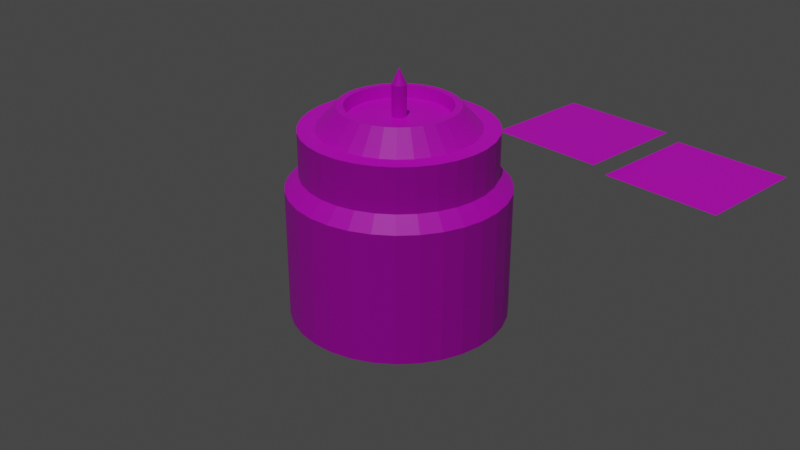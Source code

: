 # Source: blue_tile_test_00.blend  (saved by Blender 2.80.75; exported with 4.5.12 LTS)
import bpy
from mathutils import Matrix  # noqa: F401  (used for matrix-valued properties, if any)

bpy.ops.wm.read_factory_settings(use_empty=True)
scene = bpy.context.scene
scene.name = 'Scene'

# ---- collections
col_collection = bpy.data.collections.new('Collection'); scene.collection.children.link(col_collection)

# ---- images (referenced by path relative to the original .blend; pixels are not part of the script)
import os
ASSET_DIR = os.environ.get("B2B_ASSET_DIR", "")  # directory of the original .blend (textures are referenced by path, not embedded)
HERE = os.path.dirname(os.path.abspath(__file__))  # packed textures are extracted next to this script under _unpacked/

def load_image(name, relpath, width, height, colorspace="sRGB"):
    """Load a texture the original file referenced (path relative to the .blend, or extracted next to this script)."""
    p = next((c for c in (os.path.join(HERE, relpath), os.path.join(ASSET_DIR, relpath)) if relpath and os.path.exists(c)), "")
    if p:
        img = bpy.data.images.load(p, check_existing=True)
        img.name = name
    else:  # same state as the original file: an image datablock whose file is absent (Cycles renders it pink)
        img = bpy.data.images.new(name, width, height)
        img.source = "FILE"
        img.filepath = "//" + (relpath or name)
    img.colorspace_settings.name = colorspace
    return img
img_blue_tiles_00_png = load_image('blue_tiles_00.png', 'blue_tiles_00.png', 1024, 1024, 'sRGB')
img_example_atlas_png = load_image('example_atlas.png', 'example_atlas.png', 1024, 1024, 'sRGB')

# ---- materials (node trees are filled in below, after node groups)
mat_material = bpy.data.materials.new('Material')
mat_material.alpha_threshold = 0.0
mat_material.use_transparent_shadow = False
mat_material.line_color = (0.0, 0.0, 0.0, 1.0)
mat_material_002 = bpy.data.materials.new('Material.002')
mat_material_002.use_transparent_shadow = False

# ---- material node trees
mat_material.use_nodes = True; mat_material.node_tree.nodes.clear()
_N = mat_material.node_tree.nodes; _L = mat_material.node_tree.links
n0 = _N.new('ShaderNodeOutputMaterial'); n0.name = 'Material Output'; n0.location = (300, 300)
n1 = _N.new('ShaderNodeBsdfPrincipled'); n1.name = 'Principled BSDF'; n1.location = (10, 300)
n1.distribution = 'GGX'
n1.subsurface_method = 'BURLEY'
n1.inputs[2].default_value = 0.4
n1.inputs[3].default_value = 1.45
n1.inputs[27].default_value = (0.0, 0.0, 0.0, 1.0)
n1.inputs[28].default_value = 1.0
n2 = _N.new('ShaderNodeTexImage'); n2.name = 'Image Texture'; n2.location = (-300, 290)
n2.image = img_blue_tiles_00_png
_L.new(n1.outputs[0], n0.inputs[0])
_L.new(n2.outputs[0], n1.inputs[0])
n0.is_active_output = True
mat_material_002.use_nodes = True; mat_material_002.node_tree.nodes.clear()
_N = mat_material_002.node_tree.nodes; _L = mat_material_002.node_tree.links
n0 = _N.new('ShaderNodeOutputMaterial'); n0.name = 'Material Output'; n0.location = (300, 300)
n1 = _N.new('ShaderNodeBsdfPrincipled'); n1.name = 'Principled BSDF'; n1.location = (10, 300)
n1.distribution = 'GGX'
n1.subsurface_method = 'BURLEY'
n1.inputs[3].default_value = 1.45
n1.inputs[27].default_value = (0.0, 0.0, 0.0, 1.0)
n1.inputs[28].default_value = 1.0
n2 = _N.new('ShaderNodeTexImage'); n2.name = 'Image Texture'; n2.location = (-268, 255)
n2.image = img_example_atlas_png
_L.new(n1.outputs[0], n0.inputs[0])
_L.new(n2.outputs[0], n1.inputs[0])
n0.is_active_output = True

# ---- world
world_world = bpy.data.worlds.new('World'); scene.world = world_world
world_world.use_nodes = True; world_world.node_tree.nodes.clear()
_N = world_world.node_tree.nodes; _L = world_world.node_tree.links
n0 = _N.new('ShaderNodeOutputWorld'); n0.name = 'World Output'; n0.location = (300, 300)
n1 = _N.new('ShaderNodeBackground'); n1.name = 'Background'; n1.location = (10, 300)
n1.inputs[0].default_value = (0.05088, 0.05088, 0.05088, 1.0)
_L.new(n1.outputs[0], n0.inputs[0])
n0.is_active_output = True
world_world.color = (0.05088, 0.05088, 0.05088)
world_world.use_sun_shadow = False
world_world.sun_shadow_jitter_overblur = 0.0

# ---- cameras
cam_camera = bpy.data.cameras.new('Camera')
cam_camera.clip_end = 100.0
cam_camera.ortho_scale = 7.314
cam_camera.show_background_images = True

# ---- lights
light_sun = bpy.data.lights.new('Sun', 'SUN')
light_sun.transmission_factor = 0.0
light_sun.energy = 1.0
light_sun.shadow_soft_size = 0.125

# ---- meshes
me_plane = bpy.data.meshes.new('Plane')
me_plane.from_pydata([(-0.5, -0.5, 1.283), (0.5, -0.5, 1.283), (-0.5, 0.5, 1.283), (0.5, 0.5, 1.283), (-0.04115, -0.5, 1.283), (-0.04115, 0.5, 1.283), (-0.3338, 0.5, 1.283), (-0.3338, -0.5, 1.283), (-0.2229, -0.5, 1.283), (-0.2229, 0.5, 1.283), (-0.4359, 0.5, 1.283), (-0.4359, -0.5, 1.283), (-0.4675, 0.5, 1.283), (-0.4675, -0.5, 1.283), (-0.4853, 0.5, 1.283), (-0.4853, -0.5, 1.283), (-0.5, 0.06099, 1.283), (0.5, 0.06099, 1.283), (-0.04115, 0.06099, 1.283), (-0.3338, 0.06099, 1.283), (-0.2229, 0.06099, 1.283), (-0.4359, 0.06099, 1.283), (-0.4675, 0.06099, 1.283), (-0.4853, 0.06099, 1.283), (0.5, 0.2362, 1.283), (-0.04115, 0.2362, 1.283), (-0.3338, 0.2362, 1.283), (-0.2229, 0.2362, 1.283), (-0.4359, 0.2362, 1.283), (-0.4675, 0.2362, 1.283), (-0.4853, 0.2362, 1.283), (-0.5, 0.2362, 1.283), (0.5, 0.3347, 1.283), (-0.04115, 0.3347, 1.283), (-0.3338, 0.3347, 1.283), (-0.2229, 0.3347, 1.283), (-0.4359, 0.3347, 1.283), (-0.4675, 0.3347, 1.283), (-0.4853, 0.3347, 1.283), (-0.5, 0.3347, 1.283), (0.5, 0.3966, 1.283), (-0.04115, 0.3966, 1.283), (-0.3338, 0.3966, 1.283), (-0.2229, 0.3966, 1.283), (-0.4359, 0.3966, 1.283), (-0.4675, 0.3966, 1.283), (-0.4853, 0.3966, 1.283), (-0.5, 0.3966, 1.283), (0.5, 0.4359, 1.283), (-0.04115, 0.4359, 1.283), (-0.3338, 0.4359, 1.283), (-0.2229, 0.4359, 1.283), (-0.4359, 0.4359, 1.283), (-0.4675, 0.4359, 1.283), (-0.4853, 0.4359, 1.283), (-0.5, 0.4359, 1.283), (0.5, 0.468, 1.283), (-0.04115, 0.468, 1.283), (-0.3338, 0.468, 1.283), (-0.2229, 0.468, 1.283), (-0.4359, 0.468, 1.283), (-0.4675, 0.468, 1.283), (-0.4853, 0.468, 1.283), (-0.5, 0.468, 1.283), (0.5, 0.4862, 1.283), (-0.04115, 0.4862, 1.283), (-0.3338, 0.4862, 1.283), (-0.2229, 0.4862, 1.283), (-0.4359, 0.4862, 1.283), (-0.4675, 0.4862, 1.283), (-0.4853, 0.4862, 1.283), (-0.5, 0.4862, 1.283)], [], [(65, 64, 3, 5), (67, 65, 5, 9), (68, 66, 6, 10), (66, 67, 9, 6), (69, 68, 10, 12), (70, 69, 12, 14), (71, 70, 14, 2), (0, 15, 23, 16), (15, 13, 22, 23), (13, 11, 21, 22), (7, 8, 20, 19), (11, 7, 19, 21), (8, 4, 18, 20), (4, 1, 17, 18), (16, 23, 30, 31), (23, 22, 29, 30), (22, 21, 28, 29), (19, 20, 27, 26), (21, 19, 26, 28), (20, 18, 25, 27), (18, 17, 24, 25), (31, 30, 38, 39), (30, 29, 37, 38), (29, 28, 36, 37), (26, 27, 35, 34), (28, 26, 34, 36), (27, 25, 33, 35), (25, 24, 32, 33), (39, 38, 46, 47), (38, 37, 45, 46), (37, 36, 44, 45), (34, 35, 43, 42), (36, 34, 42, 44), (35, 33, 41, 43), (33, 32, 40, 41), (47, 46, 54, 55), (46, 45, 53, 54), (45, 44, 52, 53), (42, 43, 51, 50), (44, 42, 50, 52), (43, 41, 49, 51), (41, 40, 48, 49), (55, 54, 62, 63), (54, 53, 61, 62), (53, 52, 60, 61), (50, 51, 59, 58), (52, 50, 58, 60), (51, 49, 57, 59), (49, 48, 56, 57), (63, 62, 70, 71), (62, 61, 69, 70), (61, 60, 68, 69), (58, 59, 67, 66), (60, 58, 66, 68), (59, 57, 65, 67), (57, 56, 64, 65)])
_uv = me_plane.uv_layers.new(name='UVMap')
_uv.uv.foreach_set('vector', [0.4589, 0.9861, 0.9999, 0.9861, 0.9999, 0.9999, 0.4589, 0.9999, 0.2772, 0.9861, 0.4589, 0.9861, 0.4589, 0.9999, 0.2772, 0.9999, 0.06416, 0.9861, 0.1663, 0.9861, 0.1663, 0.9999, 0.06416, 0.9999, 0.1663, 0.9861, 0.2772, 0.9861, 0.2772, 0.9999, 0.1663, 0.9999, 0.03255, 0.9861, 0.06416, 0.9861, 0.06416, 0.9999, 0.03255, 0.9999, 0.01478, 0.9861, 0.03255, 0.9861, 0.03255, 0.9999, 0.01478, 0.9999, 0.0001015, 0.9861, 0.01478, 0.9861, 0.01478, 0.9999, 0.0001015, 0.9999, 0.0001017, 9.998e-05, 0.01478, 0.0001, 0.01478, 0.561, 9.998e-05, 0.561, 0.01478, 0.0001, 0.03255, 0.0001001, 0.03255, 0.561, 0.01478, 0.561, 0.03255, 0.0001001, 0.06416, 0.0001001, 0.06416, 0.561, 0.03255, 0.561, 0.1663, 0.0001001, 0.2772, 0.0001, 0.2772, 0.561, 0.1663, 0.561, 0.06416, 0.0001001, 0.1663, 0.0001001, 0.1663, 0.561, 0.06416, 0.561, 0.2772, 0.0001, 0.4589, 0.0001001, 0.4589, 0.561, 0.2772, 0.561, 0.4589, 0.0001001, 0.9999, 0.0001001, 0.9999, 0.561, 0.4589, 0.561, 9.998e-05, 0.561, 0.01478, 0.561, 0.01478, 0.7362, 0.0001012, 0.7362, 0.01478, 0.561, 0.03255, 0.561, 0.03255, 0.7362, 0.01478, 0.7362, 0.03255, 0.561, 0.06416, 0.561, 0.06416, 0.7362, 0.03255, 0.7362, 0.1663, 0.561, 0.2772, 0.561, 0.2772, 0.7362, 0.1663, 0.7362, 0.06416, 0.561, 0.1663, 0.561, 0.1663, 0.7362, 0.06416, 0.7362, 0.2772, 0.561, 0.4589, 0.561, 0.4589, 0.7362, 0.2772, 0.7362, 0.4589, 0.561, 0.9999, 0.561, 0.9999, 0.7362, 0.4589, 0.7362, 0.0001012, 0.7362, 0.01478, 0.7362, 0.01478, 0.8346, 0.0001015, 0.8346, 0.01478, 0.7362, 0.03255, 0.7362, 0.03255, 0.8346, 0.01478, 0.8346, 0.03255, 0.7362, 0.06416, 0.7362, 0.06416, 0.8346, 0.03255, 0.8346, 0.1663, 0.7362, 0.2772, 0.7362, 0.2772, 0.8346, 0.1663, 0.8346, 0.06416, 0.7362, 0.1663, 0.7362, 0.1663, 0.8346, 0.06416, 0.8346, 0.2772, 0.7362, 0.4589, 0.7362, 0.4589, 0.8346, 0.2772, 0.8346, 0.4589, 0.7362, 0.9999, 0.7362, 0.9999, 0.8346, 0.4589, 0.8346, 0.0001015, 0.8346, 0.01478, 0.8346, 0.01478, 0.8965, 0.0001015, 0.8965, 0.01478, 0.8346, 0.03255, 0.8346, 0.03255, 0.8965, 0.01478, 0.8965, 0.03255, 0.8346, 0.06416, 0.8346, 0.06416, 0.8965, 0.03255, 0.8965, 0.1663, 0.8346, 0.2772, 0.8346, 0.2772, 0.8965, 0.1663, 0.8965, 0.06416, 0.8346, 0.1663, 0.8346, 0.1663, 0.8965, 0.06416, 0.8965, 0.2772, 0.8346, 0.4589, 0.8346, 0.4589, 0.8965, 0.2772, 0.8965, 0.4589, 0.8346, 0.9999, 0.8346, 0.9999, 0.8965, 0.4589, 0.8965, 0.0001015, 0.8965, 0.01478, 0.8965, 0.01478, 0.9358, 0.0001015, 0.9358, 0.01478, 0.8965, 0.03255, 0.8965, 0.03255, 0.9358, 0.01478, 0.9358, 0.03255, 0.8965, 0.06416, 0.8965, 0.06416, 0.9358, 0.03255, 0.9358, 0.1663, 0.8965, 0.2772, 0.8965, 0.2772, 0.9358, 0.1663, 0.9358, 0.06416, 0.8965, 0.1663, 0.8965, 0.1663, 0.9358, 0.06416, 0.9358, 0.2772, 0.8965, 0.4589, 0.8965, 0.4589, 0.9358, 0.2772, 0.9358, 0.4589, 0.8965, 0.9999, 0.8965, 0.9999, 0.9358, 0.4589, 0.9358, 0.0001015, 0.9358, 0.01478, 0.9358, 0.01478, 0.9679, 0.0001015, 0.9679, 0.01478, 0.9358, 0.03255, 0.9358, 0.03255, 0.9679, 0.01478, 0.9679, 0.03255, 0.9358, 0.06416, 0.9358, 0.06416, 0.9679, 0.03255, 0.9679, 0.1663, 0.9358, 0.2772, 0.9358, 0.2772, 0.9679, 0.1663, 0.9679, 0.06416, 0.9358, 0.1663, 0.9358, 0.1663, 0.9679, 0.06416, 0.9679, 0.2772, 0.9358, 0.4589, 0.9358, 0.4589, 0.9679, 0.2772, 0.9679, 0.4589, 0.9358, 0.9999, 0.9358, 0.9999, 0.9679, 0.4589, 0.9679, 0.0001015, 0.9679, 0.01478, 0.9679, 0.01478, 0.9861, 0.0001015, 0.9861, 0.01478, 0.9679, 0.03255, 0.9679, 0.03255, 0.9861, 0.01478, 0.9861, 0.03255, 0.9679, 0.06416, 0.9679, 0.06416, 0.9861, 0.03255, 0.9861, 0.1663, 0.9679, 0.2772, 0.9679, 0.2772, 0.9861, 0.1663, 0.9861, 0.06416, 0.9679, 0.1663, 0.9679, 0.1663, 0.9861, 0.06416, 0.9861, 0.2772, 0.9679, 0.4589, 0.9679, 0.4589, 0.9861, 0.2772, 0.9861, 0.4589, 0.9679, 0.9999, 0.9679, 0.9999, 0.9861, 0.4589, 0.9861])
me_plane.materials.append(mat_material)
me_plane.use_remesh_preserve_volume = False
me_plane.use_remesh_preserve_attributes = False
me_plane.use_mirror_vertex_groups = False
me_plane.update()
me_cylinder = bpy.data.meshes.new('Cylinder')
me_cylinder.from_pydata([(-1.704e-08, 1.143, -1.0), (-2.774e-07, 0.07532, 1.11), (0.223, 1.121, -1.0), (0.01469, 0.07388, 1.11), (0.4375, 1.056, -1.0), (0.02883, 0.06959, 1.11), (0.6351, 0.9505, -1.0), (0.04185, 0.06263, 1.11), (0.8084, 0.8084, -1.0), (0.05326, 0.05326, 1.11), (0.9505, 0.6351, -1.0), (0.06263, 0.04185, 1.11), (1.056, 0.4375, -1.0), (0.06959, 0.02883, 1.11), (1.121, 0.223, -1.0), (0.07388, 0.01469, 1.11), (1.143, 4.537e-08, -1.0), (0.07532, -1.173e-07, 1.11), (1.121, -0.223, -1.0), (0.07388, -0.01469, 1.11), (1.056, -0.4375, -1.0), (0.06959, -0.02883, 1.11), (0.9505, -0.6351, -1.0), (0.06263, -0.04185, 1.11), (0.8084, -0.8084, -1.0), (0.05326, -0.05326, 1.11), (0.6351, -0.9505, -1.0), (0.04185, -0.06263, 1.11), (0.4375, -1.056, -1.0), (0.02883, -0.06959, 1.11), (0.223, -1.121, -1.0), (0.01469, -0.07388, 1.11), (-3.895e-07, -1.143, -1.0), (-4.001e-08, -0.07532, 1.11), (-0.223, -1.121, -1.0), (-0.01469, -0.07388, 1.11), (-0.4375, -1.056, -1.0), (-0.02883, -0.06959, 1.11), (-0.6351, -0.9505, -1.0), (-0.04185, -0.06263, 1.11), (-0.8084, -0.8084, -1.0), (-0.05326, -0.05326, 1.11), (-0.9505, -0.6351, -1.0), (-0.06263, -0.04185, 1.11), (-1.056, -0.4375, -1.0), (-0.06959, -0.02883, 1.11), (-1.121, -0.223, -1.0), (-0.07388, -0.0147, 1.11), (-1.143, 1.063e-06, -1.0), (-0.07532, -4.421e-08, 1.11), (-1.121, 0.223, -1.0), (-0.07388, 0.0147, 1.11), (-1.056, 0.4375, -1.0), (-0.06959, 0.02883, 1.11), (-0.9505, 0.6351, -1.0), (-0.06263, 0.04185, 1.11), (-0.8084, 0.8084, -1.0), (-0.05326, 0.05326, 1.11), (-0.6351, 0.9505, -1.0), (-0.04185, 0.06263, 1.11), (-0.4375, 1.056, -1.0), (-0.02883, 0.06959, 1.11), (-0.223, 1.121, -1.0), (-0.01469, 0.07388, 1.11), (0.1951, 0.9808, 1.0), (0.0, 1.0, 1.0), (0.3827, 0.9239, 1.0), (0.5556, 0.8315, 1.0), (0.7071, 0.7071, 1.0), (0.8315, 0.5556, 1.0), (0.9239, 0.3827, 1.0), (0.9808, 0.1951, 1.0), (1.0, 7.55e-08, 1.0), (0.9808, -0.1951, 1.0), (0.9239, -0.3827, 1.0), (0.8315, -0.5556, 1.0), (0.7071, -0.7071, 1.0), (0.5556, -0.8315, 1.0), (0.3827, -0.9239, 1.0), (0.1951, -0.9808, 1.0), (-3.258e-07, -1.0, 1.0), (-0.1951, -0.9808, 1.0), (-0.3827, -0.9239, 1.0), (-0.5556, -0.8315, 1.0), (-0.7071, -0.7071, 1.0), (-0.8315, -0.5556, 1.0), (-0.9239, -0.3827, 1.0), (-0.9808, -0.1951, 1.0), (-1.0, 9.656e-07, 1.0), (-0.9808, 0.1951, 1.0), (-0.9239, 0.3827, 1.0), (-0.8315, 0.5556, 1.0), (-0.7071, 0.7071, 1.0), (-0.5556, 0.8315, 1.0), (-0.3827, 0.9239, 1.0), (-0.1951, 0.9808, 1.0), (0.161, 0.8096, 1.0), (-6.663e-08, 0.8255, 1.0), (0.3159, 0.7627, 1.0), (0.4586, 0.6864, 1.0), (0.5837, 0.5837, 1.0), (0.6864, 0.4586, 1.0), (0.7627, 0.3159, 1.0), (0.8096, 0.161, 1.0), (0.8255, 4.872e-08, 1.0), (0.8096, -0.161, 1.0), (0.7627, -0.3159, 1.0), (0.6864, -0.4586, 1.0), (0.5837, -0.5837, 1.0), (0.4586, -0.6864, 1.0), (0.3159, -0.7627, 1.0), (0.161, -0.8096, 1.0), (-2.723e-07, -0.8255, 1.0), (-0.161, -0.8096, 1.0), (-0.3159, -0.7627, 1.0), (-0.4586, -0.6864, 1.0), (-0.5837, -0.5837, 1.0), (-0.6864, -0.4586, 1.0), (-0.7627, -0.3159, 1.0), (-0.8096, -0.161, 1.0), (-0.8255, 8.062e-07, 1.0), (-0.8096, 0.161, 1.0), (-0.7627, 0.3159, 1.0), (-0.6864, 0.4586, 1.0), (-0.5837, 0.5837, 1.0), (-0.4586, 0.6864, 1.0), (-0.3159, 0.7627, 1.0), (-0.161, 0.8096, 1.0), (0.1201, 0.6039, 1.23), (-1.318e-07, 0.6157, 1.23), (0.2356, 0.5688, 1.23), (0.3421, 0.5119, 1.23), (0.4354, 0.4354, 1.23), (0.5119, 0.3421, 1.23), (0.5688, 0.2356, 1.23), (0.6039, 0.1201, 1.23), (0.6157, 1.259e-08, 1.23), (0.6039, -0.1201, 1.23), (0.5688, -0.2356, 1.23), (0.5119, -0.3421, 1.23), (0.4354, -0.4354, 1.23), (0.3421, -0.5119, 1.23), (0.2356, -0.5688, 1.23), (0.1201, -0.6039, 1.23), (-2.314e-07, -0.6157, 1.23), (-0.1201, -0.6039, 1.23), (-0.2356, -0.5688, 1.23), (-0.3421, -0.5119, 1.23), (-0.4354, -0.4354, 1.23), (-0.5119, -0.3421, 1.23), (-0.5688, -0.2356, 1.23), (-0.6039, -0.1201, 1.23), (-0.6157, 6.083e-07, 1.23), (-0.6039, 0.1201, 1.23), (-0.5688, 0.2356, 1.23), (-0.5119, 0.3421, 1.23), (-0.4354, 0.4354, 1.23), (-0.3421, 0.5119, 1.23), (-0.2356, 0.5688, 1.23), (-0.1201, 0.6039, 1.23), (0.1063, 0.5343, 1.23), (-1.464e-07, 0.5448, 1.23), (0.2085, 0.5033, 1.23), (0.3027, 0.453, 1.23), (0.3852, 0.3852, 1.23), (0.453, 0.3027, 1.23), (0.5033, 0.2085, 1.23), (0.5343, 0.1063, 1.23), (0.5448, -3.334e-09, 1.23), (0.5343, -0.1063, 1.23), (0.5033, -0.2085, 1.23), (0.453, -0.3027, 1.23), (0.3852, -0.3852, 1.23), (0.3027, -0.453, 1.23), (0.2085, -0.5033, 1.23), (0.1063, -0.5343, 1.23), (-2.113e-07, -0.5448, 1.23), (-0.1063, -0.5343, 1.23), (-0.2085, -0.5033, 1.23), (-0.3027, -0.453, 1.23), (-0.3852, -0.3852, 1.23), (-0.453, -0.3027, 1.23), (-0.5033, -0.2085, 1.23), (-0.5343, -0.1063, 1.23), (-0.5448, 5.353e-07, 1.23), (-0.5343, 0.1063, 1.23), (-0.5033, 0.2085, 1.23), (-0.453, 0.3027, 1.23), (-0.3852, 0.3852, 1.23), (-0.3027, 0.453, 1.23), (-0.2085, 0.5033, 1.23), (-0.1063, 0.5343, 1.23), (0.1, 0.5028, 1.11), (-1.546e-07, 0.5127, 1.11), (0.1962, 0.4737, 1.11), (0.2848, 0.4263, 1.11), (0.3625, 0.3625, 1.11), (0.4263, 0.2848, 1.11), (0.4737, 0.1962, 1.11), (0.5028, 0.1, 1.11), (0.5127, -1.091e-08, 1.11), (0.5028, -0.1, 1.11), (0.4737, -0.1962, 1.11), (0.4263, -0.2848, 1.11), (0.3625, -0.3625, 1.11), (0.2848, -0.4263, 1.11), (0.1962, -0.4737, 1.11), (0.1, -0.5028, 1.11), (-2.004e-07, -0.5127, 1.11), (-0.1, -0.5028, 1.11), (-0.1962, -0.4737, 1.11), (-0.2848, -0.4263, 1.11), (-0.3625, -0.3625, 1.11), (-0.4263, -0.2848, 1.11), (-0.4737, -0.1962, 1.11), (-0.5028, -0.1, 1.11), (-0.5127, 4.977e-07, 1.11), (-0.5028, 0.1, 1.11), (-0.4737, 0.1962, 1.11), (-0.4263, 0.2848, 1.11), (-0.3625, 0.3625, 1.11), (-0.2848, 0.4263, 1.11), (-0.1962, 0.4737, 1.11), (-0.1, 0.5028, 1.11), (0.0147, 0.07388, 1.433), (8.765e-08, 0.07532, 1.433), (0.02883, 0.06959, 1.433), (0.04185, 0.06263, 1.433), (0.05326, 0.05326, 1.433), (0.06263, 0.04185, 1.433), (0.06959, 0.02883, 1.433), (0.07388, 0.01469, 1.433), (0.07532, -1.173e-07, 1.433), (0.07388, -0.01469, 1.433), (0.06959, -0.02883, 1.433), (0.06263, -0.04185, 1.433), (0.05326, -0.05326, 1.433), (0.04185, -0.06263, 1.433), (0.02883, -0.06959, 1.433), (0.0147, -0.07388, 1.433), (3.25e-07, -0.07532, 1.433), (-0.01469, -0.07388, 1.433), (-0.02883, -0.06959, 1.433), (-0.04185, -0.06263, 1.433), (-0.05326, -0.05326, 1.433), (-0.06263, -0.04185, 1.433), (-0.06959, -0.02883, 1.433), (-0.07388, -0.0147, 1.433), (-0.07532, -4.421e-08, 1.433), (-0.07388, 0.0147, 1.433), (-0.06959, 0.02883, 1.433), (-0.06263, 0.04185, 1.433), (-0.05326, 0.05326, 1.433), (-0.04185, 0.06263, 1.433), (-0.02882, 0.06959, 1.433), (-0.01469, 0.07388, 1.433), (8.356e-07, 1.676e-08, 1.601), (0.0, 1.0, 0.5315), (0.1951, 0.9808, 0.5315), (0.3827, 0.9239, 0.5315), (0.5556, 0.8315, 0.5315), (0.7071, 0.7071, 0.5315), (0.8315, 0.5556, 0.5315), (0.9239, 0.3827, 0.5315), (0.9808, 0.1951, 0.5315), (1.0, 7.55e-08, 0.5315), (0.9808, -0.1951, 0.5315), (0.9239, -0.3827, 0.5315), (0.8315, -0.5556, 0.5315), (0.7071, -0.7071, 0.5315), (0.5556, -0.8315, 0.5315), (0.3827, -0.9239, 0.5315), (0.1951, -0.9808, 0.5315), (-3.258e-07, -1.0, 0.5315), (-0.1951, -0.9808, 0.5315), (-0.3827, -0.9239, 0.5315), (-0.5556, -0.8315, 0.5315), (-0.7071, -0.7071, 0.5315), (-0.8315, -0.5556, 0.5315), (-0.9239, -0.3827, 0.5315), (-0.9808, -0.1951, 0.5315), (-1.0, 9.656e-07, 0.5315), (-0.9808, 0.1951, 0.5315), (-0.9239, 0.3827, 0.5315), (-0.8315, 0.5556, 0.5315), (-0.7071, 0.7071, 0.5315), (-0.5556, 0.8315, 0.5315), (-0.3827, 0.9239, 0.5315), (-0.1951, 0.9808, 0.5315), (0.223, 1.121, 0.3871), (0.4375, 1.056, 0.3871), (0.6351, 0.9505, 0.3871), (0.8084, 0.8084, 0.3871), (0.9505, 0.6351, 0.3871), (1.056, 0.4375, 0.3871), (1.121, 0.223, 0.3871), (1.143, 4.537e-08, 0.3871), (1.121, -0.223, 0.3871), (1.056, -0.4375, 0.3871), (0.9505, -0.6351, 0.3871), (0.8084, -0.8084, 0.3871), (0.6351, -0.9505, 0.3871), (0.4375, -1.056, 0.3871), (0.223, -1.121, 0.3871), (-3.895e-07, -1.143, 0.3871), (-0.223, -1.121, 0.3871), (-0.4375, -1.056, 0.3871), (-0.6351, -0.9505, 0.3871), (-0.8084, -0.8084, 0.3871), (-0.9505, -0.6351, 0.3871), (-1.056, -0.4375, 0.3871), (-1.121, -0.223, 0.3871), (-1.143, 1.063e-06, 0.3871), (-1.121, 0.223, 0.3871), (-1.056, 0.4375, 0.3871), (-0.9505, 0.6351, 0.3871), (-0.8084, 0.8084, 0.3871), (-0.6351, 0.9505, 0.3871), (-0.4375, 1.056, 0.3871), (-0.223, 1.121, 0.3871), (-1.704e-08, 1.143, 0.3871)], [], [(257, 65, 64, 258), (258, 64, 66, 259), (259, 66, 67, 260), (260, 67, 68, 261), (261, 68, 69, 262), (262, 69, 70, 263), (263, 70, 71, 264), (264, 71, 72, 265), (265, 72, 73, 266), (266, 73, 74, 267), (267, 74, 75, 268), (268, 75, 76, 269), (269, 76, 77, 270), (270, 77, 78, 271), (271, 78, 79, 272), (272, 79, 80, 273), (273, 80, 81, 274), (274, 81, 82, 275), (275, 82, 83, 276), (276, 83, 84, 277), (277, 84, 85, 278), (278, 85, 86, 279), (279, 86, 87, 280), (280, 87, 88, 281), (281, 88, 89, 282), (282, 89, 90, 283), (283, 90, 91, 284), (284, 91, 92, 285), (285, 92, 93, 286), (286, 93, 94, 287), (35, 33, 240, 241), (287, 94, 95, 288), (288, 95, 65, 257), (0, 2, 4, 6, 8, 10, 12, 14, 16, 18, 20, 22, 24, 26, 28, 30, 32, 34, 36, 38, 40, 42, 44, 46, 48, 50, 52, 54, 56, 58, 60, 62), (97, 96, 64, 65), (96, 98, 66, 64), (98, 99, 67, 66), (99, 100, 68, 67), (100, 101, 69, 68), (101, 102, 70, 69), (102, 103, 71, 70), (103, 104, 72, 71), (104, 105, 73, 72), (105, 106, 74, 73), (106, 107, 75, 74), (107, 108, 76, 75), (108, 109, 77, 76), (109, 110, 78, 77), (110, 111, 79, 78), (111, 112, 80, 79), (112, 113, 81, 80), (113, 114, 82, 81), (114, 115, 83, 82), (115, 116, 84, 83), (116, 117, 85, 84), (117, 118, 86, 85), (118, 119, 87, 86), (119, 120, 88, 87), (120, 121, 89, 88), (121, 122, 90, 89), (122, 123, 91, 90), (123, 124, 92, 91), (124, 125, 93, 92), (125, 126, 94, 93), (126, 127, 95, 94), (127, 97, 65, 95), (129, 128, 96, 97), (128, 130, 98, 96), (130, 131, 99, 98), (131, 132, 100, 99), (132, 133, 101, 100), (133, 134, 102, 101), (134, 135, 103, 102), (135, 136, 104, 103), (136, 137, 105, 104), (137, 138, 106, 105), (138, 139, 107, 106), (139, 140, 108, 107), (140, 141, 109, 108), (141, 142, 110, 109), (142, 143, 111, 110), (143, 144, 112, 111), (144, 145, 113, 112), (145, 146, 114, 113), (146, 147, 115, 114), (147, 148, 116, 115), (148, 149, 117, 116), (149, 150, 118, 117), (150, 151, 119, 118), (151, 152, 120, 119), (152, 153, 121, 120), (153, 154, 122, 121), (154, 155, 123, 122), (155, 156, 124, 123), (156, 157, 125, 124), (157, 158, 126, 125), (158, 159, 127, 126), (159, 129, 97, 127), (161, 160, 128, 129), (160, 162, 130, 128), (162, 163, 131, 130), (163, 164, 132, 131), (164, 165, 133, 132), (165, 166, 134, 133), (166, 167, 135, 134), (167, 168, 136, 135), (168, 169, 137, 136), (169, 170, 138, 137), (170, 171, 139, 138), (171, 172, 140, 139), (172, 173, 141, 140), (173, 174, 142, 141), (174, 175, 143, 142), (175, 176, 144, 143), (176, 177, 145, 144), (177, 178, 146, 145), (178, 179, 147, 146), (179, 180, 148, 147), (180, 181, 149, 148), (181, 182, 150, 149), (182, 183, 151, 150), (183, 184, 152, 151), (184, 185, 153, 152), (185, 186, 154, 153), (186, 187, 155, 154), (187, 188, 156, 155), (188, 189, 157, 156), (189, 190, 158, 157), (190, 191, 159, 158), (191, 161, 129, 159), (193, 192, 160, 161), (192, 194, 162, 160), (194, 195, 163, 162), (195, 196, 164, 163), (196, 197, 165, 164), (197, 198, 166, 165), (198, 199, 167, 166), (199, 200, 168, 167), (200, 201, 169, 168), (201, 202, 170, 169), (202, 203, 171, 170), (203, 204, 172, 171), (204, 205, 173, 172), (205, 206, 174, 173), (206, 207, 175, 174), (207, 208, 176, 175), (208, 209, 177, 176), (209, 210, 178, 177), (210, 211, 179, 178), (211, 212, 180, 179), (212, 213, 181, 180), (213, 214, 182, 181), (214, 215, 183, 182), (215, 216, 184, 183), (216, 217, 185, 184), (217, 218, 186, 185), (218, 219, 187, 186), (219, 220, 188, 187), (220, 221, 189, 188), (221, 222, 190, 189), (222, 223, 191, 190), (223, 193, 161, 191), (1, 3, 192, 193), (3, 5, 194, 192), (5, 7, 195, 194), (7, 9, 196, 195), (9, 11, 197, 196), (11, 13, 198, 197), (13, 15, 199, 198), (15, 17, 200, 199), (17, 19, 201, 200), (19, 21, 202, 201), (21, 23, 203, 202), (23, 25, 204, 203), (25, 27, 205, 204), (27, 29, 206, 205), (29, 31, 207, 206), (31, 33, 208, 207), (33, 35, 209, 208), (35, 37, 210, 209), (37, 39, 211, 210), (39, 41, 212, 211), (41, 43, 213, 212), (43, 45, 214, 213), (45, 47, 215, 214), (47, 49, 216, 215), (49, 51, 217, 216), (51, 53, 218, 217), (53, 55, 219, 218), (55, 57, 220, 219), (57, 59, 221, 220), (59, 61, 222, 221), (61, 63, 223, 222), (63, 1, 193, 223), (244, 243, 256), (9, 7, 227, 228), (63, 61, 254, 255), (37, 35, 241, 242), (11, 9, 228, 229), (1, 63, 255, 225), (39, 37, 242, 243), (13, 11, 229, 230), (41, 39, 243, 244), (15, 13, 230, 231), (43, 41, 244, 245), (17, 15, 231, 232), (45, 43, 245, 246), (19, 17, 232, 233), (47, 45, 246, 247), (21, 19, 233, 234), (49, 47, 247, 248), (23, 21, 234, 235), (51, 49, 248, 249), (25, 23, 235, 236), (53, 51, 249, 250), (27, 25, 236, 237), (55, 53, 250, 251), (29, 27, 237, 238), (3, 1, 225, 224), (57, 55, 251, 252), (31, 29, 238, 239), (5, 3, 224, 226), (59, 57, 252, 253), (33, 31, 239, 240), (7, 5, 226, 227), (61, 59, 253, 254), (231, 230, 256), (245, 244, 256), (232, 231, 256), (246, 245, 256), (233, 232, 256), (247, 246, 256), (234, 233, 256), (248, 247, 256), (235, 234, 256), (249, 248, 256), (236, 235, 256), (250, 249, 256), (237, 236, 256), (251, 250, 256), (238, 237, 256), (224, 225, 256), (252, 251, 256), (239, 238, 256), (226, 224, 256), (253, 252, 256), (240, 239, 256), (227, 226, 256), (254, 253, 256), (241, 240, 256), (228, 227, 256), (255, 254, 256), (242, 241, 256), (229, 228, 256), (225, 255, 256), (243, 242, 256), (230, 229, 256), (319, 288, 257, 320), (318, 287, 288, 319), (317, 286, 287, 318), (316, 285, 286, 317), (315, 284, 285, 316), (314, 283, 284, 315), (313, 282, 283, 314), (312, 281, 282, 313), (311, 280, 281, 312), (310, 279, 280, 311), (309, 278, 279, 310), (308, 277, 278, 309), (307, 276, 277, 308), (306, 275, 276, 307), (305, 274, 275, 306), (304, 273, 274, 305), (303, 272, 273, 304), (302, 271, 272, 303), (301, 270, 271, 302), (300, 269, 270, 301), (299, 268, 269, 300), (298, 267, 268, 299), (297, 266, 267, 298), (296, 265, 266, 297), (295, 264, 265, 296), (294, 263, 264, 295), (293, 262, 263, 294), (292, 261, 262, 293), (291, 260, 261, 292), (290, 259, 260, 291), (289, 258, 259, 290), (320, 257, 258, 289), (0, 320, 289, 2), (2, 289, 290, 4), (4, 290, 291, 6), (6, 291, 292, 8), (8, 292, 293, 10), (10, 293, 294, 12), (12, 294, 295, 14), (14, 295, 296, 16), (16, 296, 297, 18), (18, 297, 298, 20), (20, 298, 299, 22), (22, 299, 300, 24), (24, 300, 301, 26), (26, 301, 302, 28), (28, 302, 303, 30), (30, 303, 304, 32), (32, 304, 305, 34), (34, 305, 306, 36), (36, 306, 307, 38), (38, 307, 308, 40), (40, 308, 309, 42), (42, 309, 310, 44), (44, 310, 311, 46), (46, 311, 312, 48), (48, 312, 313, 50), (50, 313, 314, 52), (52, 314, 315, 54), (54, 315, 316, 56), (56, 316, 317, 58), (58, 317, 318, 60), (60, 318, 319, 62), (62, 319, 320, 0)])
_uv = me_cylinder.uv_layers.new(name='UVMap')
_uv.uv.foreach_set('vector', [-0.6083, 0.8368, -0.6083, 0.9097, -0.6388, 0.9097, -0.6388, 0.8368, -0.6388, 0.8368, -0.6388, 0.9097, -0.6693, 0.9097, -0.6693, 0.8368, -0.6693, 0.8368, -0.6693, 0.9097, -0.6999, 0.9097, -0.6999, 0.8368, -0.6999, 0.8368, -0.6999, 0.9097, -0.7304, 0.9097, -0.7304, 0.8368, -0.7304, 0.8368, -0.7304, 0.9097, -0.7609, 0.9097, -0.7609, 0.8368, -0.7609, 0.8368, -0.7609, 0.9097, -0.7914, 0.9097, -0.7914, 0.8368, -0.7914, 0.8368, -0.7914, 0.9097, -0.822, 0.9097, -0.822, 0.8368, 0.7499, 0.9381, 0.7499, 0.9689, 0.7344, 0.9689, 0.7344, 0.9381, 0.7344, 0.9381, 0.7344, 0.9689, 0.7188, 0.9689, 0.7188, 0.9381, 0.7188, 0.9381, 0.7188, 0.9689, 0.7033, 0.9689, 0.7033, 0.9381, 0.7033, 0.9381, 0.7033, 0.9689, 0.6877, 0.9689, 0.6877, 0.9381, 0.6877, 0.9381, 0.6877, 0.9689, 0.6722, 0.9689, 0.6722, 0.9381, 0.6722, 0.9381, 0.6722, 0.9689, 0.6567, 0.9689, 0.6567, 0.9381, 0.6567, 0.9381, 0.6567, 0.9689, 0.6411, 0.9689, 0.6411, 0.9381, 0.6411, 0.9381, 0.6411, 0.9689, 0.6256, 0.9689, 0.6256, 0.9381, 0.6256, 0.9381, 0.6256, 0.9689, 0.61, 0.9689, 0.61, 0.9381, 0.61, 0.9381, 0.61, 0.9689, 0.5945, 0.9689, 0.5945, 0.9381, 0.5945, 0.9381, 0.5945, 0.9689, 0.5789, 0.9689, 0.5789, 0.9381, 0.5789, 0.9381, 0.5789, 0.9689, 0.5634, 0.9689, 0.5634, 0.9381, 0.5634, 0.9381, 0.5634, 0.9689, 0.5478, 0.9689, 0.5478, 0.9381, 0.5478, 0.9381, 0.5478, 0.9689, 0.5323, 0.9689, 0.5323, 0.9381, 0.5323, 0.9381, 0.5323, 0.9689, 0.5168, 0.9689, 0.5168, 0.9381, 0.5168, 0.9381, 0.5168, 0.9689, 0.5012, 0.9689, 0.5012, 0.9381, -0.3336, 0.8368, -0.3336, 0.9097, -0.3641, 0.9097, -0.3641, 0.8368, -0.3641, 0.8368, -0.3641, 0.9097, -0.3946, 0.9097, -0.3946, 0.8368, -0.3946, 0.8368, -0.3946, 0.9097, -0.4252, 0.9097, -0.4252, 0.8368, -0.4252, 0.8368, -0.4252, 0.9097, -0.4557, 0.9097, -0.4557, 0.8368, -0.4557, 0.8368, -0.4557, 0.9097, -0.4862, 0.9097, -0.4862, 0.8368, -0.4862, 0.8368, -0.4862, 0.9097, -0.5167, 0.9097, -0.5167, 0.8368, -0.5167, 0.8368, -0.5167, 0.9097, -0.5472, 0.9097, -0.5472, 0.8368, -0.874, 0.887, -0.8763, 0.887, -0.8763, 0.8368, -0.874, 0.8368, -0.5472, 0.8368, -0.5472, 0.9097, -0.5778, 0.9097, -0.5778, 0.8368, -0.5778, 0.8368, -0.5778, 0.9097, -0.6083, 0.9097, -0.6083, 0.8368, -0.2904, 0.03991, -0.2614, 0.02053, -0.2292, 0.007172, -0.195, 0.0003648, -0.1601, 0.0003648, -0.1258, 0.007172, -0.0936, 0.02053, -0.06459, 0.03991, -0.03991, 0.06459, -0.02053, 0.0936, -0.007172, 0.1258, -0.0003648, 0.1601, -0.0003648, 0.195, -0.007172, 0.2292, -0.02053, 0.2614, -0.03991, 0.2904, -0.06459, 0.3151, -0.0936, 0.3345, -0.1258, 0.3478, -0.1601, 0.3547, -0.195, 0.3547, -0.2292, 0.3478, -0.2614, 0.3345, -0.2904, 0.3151, -0.3151, 0.2904, -0.3345, 0.2614, -0.3478, 0.2292, -0.3547, 0.195, -0.3547, 0.1601, -0.3478, 0.1258, -0.3345, 0.0936, -0.3151, 0.06459, -0.7402, 0.5415, -0.7643, 0.5488, -0.7747, 0.5237, -0.7455, 0.5148, -0.7643, 0.5488, -0.7865, 0.5607, -0.8016, 0.5381, -0.7747, 0.5237, -0.7865, 0.5607, -0.806, 0.5766, -0.8252, 0.5574, -0.8016, 0.5381, -0.806, 0.5766, -0.822, 0.5961, -0.8446, 0.581, -0.8252, 0.5574, -0.822, 0.5961, -0.8339, 0.6183, -0.859, 0.6079, -0.8446, 0.581, -0.8339, 0.6183, -0.8412, 0.6425, -0.8678, 0.6372, -0.859, 0.6079, -0.8412, 0.6425, -0.8437, 0.6675, -0.8708, 0.6675, -0.8678, 0.6372, -0.5866, 0.5111, -0.5891, 0.486, -0.5624, 0.4807, -0.5594, 0.5111, -0.5891, 0.486, -0.5964, 0.4619, -0.5713, 0.4515, -0.5624, 0.4807, -0.5964, 0.4619, -0.6082, 0.4397, -0.5857, 0.4246, -0.5713, 0.4515, -0.6082, 0.4397, -0.6242, 0.4202, -0.605, 0.401, -0.5857, 0.4246, -0.6242, 0.4202, -0.6437, 0.4042, -0.6286, 0.3816, -0.605, 0.401, -0.6437, 0.4042, -0.6659, 0.3923, -0.6555, 0.3672, -0.6286, 0.3816, -0.6659, 0.3923, -0.69, 0.385, -0.6847, 0.3584, -0.6555, 0.3672, -0.69, 0.385, -0.7151, 0.3826, -0.7151, 0.3554, -0.6847, 0.3584, -0.7151, 0.3826, -0.7402, 0.385, -0.7455, 0.3584, -0.7151, 0.3554, -0.7402, 0.385, -0.7643, 0.3923, -0.7747, 0.3672, -0.7455, 0.3584, -0.7643, 0.3923, -0.7865, 0.4042, -0.8016, 0.3816, -0.7747, 0.3672, -0.7865, 0.4042, -0.806, 0.4202, -0.8252, 0.401, -0.8016, 0.3816, -0.806, 0.4202, -0.822, 0.4397, -0.8446, 0.4246, -0.8252, 0.401, -0.822, 0.4397, -0.8339, 0.4619, -0.859, 0.4515, -0.8446, 0.4246, -0.8339, 0.4619, -0.8412, 0.486, -0.8678, 0.4807, -0.859, 0.4515, -0.8412, 0.486, -0.8437, 0.5111, -0.8708, 0.5111, -0.8678, 0.4807, -0.5866, 0.6675, -0.5891, 0.6425, -0.5624, 0.6372, -0.5594, 0.6675, -0.5891, 0.6425, -0.5964, 0.6183, -0.5713, 0.6079, -0.5624, 0.6372, -0.5964, 0.6183, -0.6082, 0.5961, -0.5857, 0.581, -0.5713, 0.6079, -0.6082, 0.5961, -0.6242, 0.5766, -0.605, 0.5574, -0.5857, 0.581, -0.6242, 0.5766, -0.6437, 0.5607, -0.6286, 0.5381, -0.605, 0.5574, -0.6437, 0.5607, -0.6659, 0.5488, -0.6555, 0.5237, -0.6286, 0.5381, -0.6659, 0.5488, -0.69, 0.5415, -0.6847, 0.5148, -0.6555, 0.5237, -0.69, 0.5415, -0.7151, 0.539, -0.7151, 0.5118, -0.6847, 0.5148, -0.7151, 0.539, -0.7402, 0.5415, -0.7455, 0.5148, -0.7151, 0.5118, -0.1854, 0.8386, -0.2038, 0.8423, -0.2165, 0.7954, -0.1918, 0.7905, -0.2038, 0.8423, -0.2216, 0.8484, -0.2403, 0.8036, -0.2165, 0.7954, -0.2216, 0.8484, -0.2384, 0.8568, -0.2628, 0.8148, -0.2403, 0.8036, -0.2384, 0.8568, -0.254, 0.8673, -0.2837, 0.8289, -0.2628, 0.8148, -0.254, 0.8673, -0.268, 0.8798, -0.3026, 0.8457, -0.2837, 0.8289, -0.268, 0.8798, -0.2803, 0.894, -0.319, 0.8647, -0.3026, 0.8457, -0.2803, 0.894, -0.2906, 0.9097, -0.3329, 0.8858, -0.319, 0.8647, -0.6017, 0.7891, -0.612, 0.7734, -0.5732, 0.7442, -0.5594, 0.7653, -0.612, 0.7734, -0.6243, 0.7592, -0.5897, 0.7251, -0.5732, 0.7442, -0.6243, 0.7592, -0.6383, 0.7467, -0.6085, 0.7084, -0.5897, 0.7251, -0.6383, 0.7467, -0.6539, 0.7362, -0.6294, 0.6943, -0.6085, 0.7084, -0.6539, 0.7362, -0.6707, 0.7278, -0.652, 0.683, -0.6294, 0.6943, -0.6707, 0.7278, -0.6885, 0.7217, -0.6758, 0.6749, -0.652, 0.683, -0.6885, 0.7217, -0.7069, 0.718, -0.7005, 0.6699, -0.6758, 0.6749, -0.7069, 0.718, -0.7257, 0.7168, -0.7257, 0.6683, -0.7005, 0.6699, -0.7257, 0.7168, -0.7444, 0.718, -0.7508, 0.6699, -0.7257, 0.6683, -0.7444, 0.718, -0.7628, 0.7217, -0.7755, 0.6749, -0.7508, 0.6699, -0.7628, 0.7217, -0.7806, 0.7278, -0.7993, 0.683, -0.7755, 0.6749, -0.7806, 0.7278, -0.7974, 0.7362, -0.8219, 0.6943, -0.7993, 0.683, -0.7974, 0.7362, -0.813, 0.7467, -0.8428, 0.7084, -0.8219, 0.6943, -0.813, 0.7467, -0.8271, 0.7592, -0.8616, 0.7251, -0.8428, 0.7084, -0.8271, 0.7592, -0.8393, 0.7734, -0.8781, 0.7442, -0.8616, 0.7251, -0.8393, 0.7734, -0.8496, 0.7891, -0.8919, 0.7653, -0.8781, 0.7442, -0.04261, 0.9097, -0.05292, 0.894, -0.01418, 0.8647, -0.0003648, 0.8858, -0.05292, 0.894, -0.06521, 0.8798, -0.03065, 0.8457, -0.01418, 0.8647, -0.06521, 0.8798, -0.07926, 0.8673, -0.04949, 0.8289, -0.03065, 0.8457, -0.07926, 0.8673, -0.09483, 0.8568, -0.07037, 0.8148, -0.04949, 0.8289, -0.09483, 0.8568, -0.1117, 0.8484, -0.09292, 0.8036, -0.07037, 0.8148, -0.1117, 0.8484, -0.1294, 0.8423, -0.1168, 0.7954, -0.09292, 0.8036, -0.1294, 0.8423, -0.1479, 0.8386, -0.1415, 0.7905, -0.1168, 0.7954, -0.1479, 0.8386, -0.1666, 0.8373, -0.1666, 0.7888, -0.1415, 0.7905, -0.1666, 0.8373, -0.1854, 0.8386, -0.1918, 0.7905, -0.1666, 0.7888, -0.9203, 0.1096, -0.9362, 0.1145, -0.9405, 0.1043, -0.9225, 0.09881, -0.9362, 0.1145, -0.9509, 0.1223, -0.957, 0.1131, -0.9405, 0.1043, -0.9509, 0.1223, -0.9637, 0.1329, -0.9716, 0.125, -0.957, 0.1131, -0.9637, 0.1329, -0.9743, 0.1457, -0.9835, 0.1396, -0.9716, 0.125, -0.9743, 0.1457, -0.9821, 0.1604, -0.9923, 0.1561, -0.9835, 0.1396, -0.9821, 0.1604, -0.987, 0.1763, -0.9978, 0.1741, -0.9923, 0.1561, -0.987, 0.1763, -0.9886, 0.1928, -0.9996, 0.1928, -0.9978, 0.1741, -0.8189, 0.09623, -0.8206, 0.07969, -0.8097, 0.07753, -0.8079, 0.09623, -0.8206, 0.07969, -0.8254, 0.06377, -0.8152, 0.05955, -0.8097, 0.07753, -0.8254, 0.06377, -0.8332, 0.04911, -0.8241, 0.04297, -0.8152, 0.05955, -0.8332, 0.04911, -0.8438, 0.03625, -0.836, 0.02844, -0.8241, 0.04297, -0.8438, 0.03625, -0.8566, 0.0257, -0.8505, 0.01652, -0.836, 0.02844, -0.8566, 0.0257, -0.8713, 0.01786, -0.8671, 0.007662, -0.8505, 0.01652, -0.8713, 0.01786, -0.8872, 0.01304, -0.8851, 0.002207, -0.8671, 0.007662, -0.8872, 0.01304, -0.9038, 0.01141, -0.9038, 0.0003648, -0.8851, 0.002207, -0.9038, 0.01141, -0.9203, 0.01304, -0.9225, 0.002207, -0.9038, 0.0003648, -0.9203, 0.01304, -0.9362, 0.01786, -0.9405, 0.007662, -0.9225, 0.002207, -0.9362, 0.01786, -0.9509, 0.0257, -0.957, 0.01652, -0.9405, 0.007662, -0.9509, 0.0257, -0.9637, 0.03625, -0.9716, 0.02844, -0.957, 0.01652, -0.9637, 0.03625, -0.9743, 0.04911, -0.9835, 0.04297, -0.9716, 0.02844, -0.9743, 0.04911, -0.9821, 0.06377, -0.9923, 0.05955, -0.9835, 0.04297, -0.9821, 0.06377, -0.987, 0.07969, -0.9978, 0.07753, -0.9923, 0.05955, -0.987, 0.07969, -0.9886, 0.09623, -0.9996, 0.09623, -0.9978, 0.07753, -0.8189, 0.1928, -0.8206, 0.1763, -0.8097, 0.1741, -0.8079, 0.1928, -0.8206, 0.1763, -0.8254, 0.1604, -0.8152, 0.1561, -0.8097, 0.1741, -0.8254, 0.1604, -0.8332, 0.1457, -0.8241, 0.1396, -0.8152, 0.1561, -0.8332, 0.1457, -0.8438, 0.1329, -0.836, 0.125, -0.8241, 0.1396, -0.8438, 0.1329, -0.8566, 0.1223, -0.8505, 0.1131, -0.836, 0.125, -0.8566, 0.1223, -0.8713, 0.1145, -0.8671, 0.1043, -0.8505, 0.1131, -0.8713, 0.1145, -0.8872, 0.1096, -0.8851, 0.09881, -0.8671, 0.1043, -0.8872, 0.1096, -0.9038, 0.108, -0.9038, 0.09696, -0.8851, 0.09881, -0.9038, 0.108, -0.9203, 0.1096, -0.9225, 0.09881, -0.9038, 0.09696, -0.7045, 0.8097, -0.7201, 0.8109, -0.7221, 0.7915, -0.7055, 0.7903, -0.7201, 0.8109, -0.7356, 0.8128, -0.7386, 0.7936, -0.7221, 0.7915, -0.7356, 0.8128, -0.751, 0.8156, -0.7549, 0.7966, -0.7386, 0.7936, -0.751, 0.8156, -0.7663, 0.8191, -0.7711, 0.8003, -0.7549, 0.7966, -0.7663, 0.8191, -0.7813, 0.8234, -0.7871, 0.8049, -0.7711, 0.8003, -0.7813, 0.8234, -0.7961, 0.8284, -0.8029, 0.8102, -0.7871, 0.8049, -0.7961, 0.8284, -0.8107, 0.8342, -0.8183, 0.8164, -0.8029, 0.8102, -0.363, 0.3532, -0.3776, 0.3474, -0.3708, 0.3292, -0.3554, 0.3354, -0.3776, 0.3474, -0.3924, 0.3424, -0.3866, 0.3238, -0.3708, 0.3292, -0.3924, 0.3424, -0.4074, 0.3381, -0.4026, 0.3193, -0.3866, 0.3238, -0.4074, 0.3381, -0.4227, 0.3345, -0.4188, 0.3155, -0.4026, 0.3193, -0.4227, 0.3345, -0.4381, 0.3318, -0.4351, 0.3126, -0.4188, 0.3155, -0.4381, 0.3318, -0.4536, 0.3298, -0.4516, 0.3105, -0.4351, 0.3126, -0.4536, 0.3298, -0.4692, 0.3286, -0.4682, 0.3093, -0.4516, 0.3105, -0.4692, 0.3286, -0.4848, 0.3282, -0.4848, 0.3088, -0.4682, 0.3093, -0.4848, 0.3282, -0.5005, 0.3286, -0.5015, 0.3093, -0.4848, 0.3088, -0.5005, 0.3286, -0.5161, 0.3298, -0.518, 0.3105, -0.5015, 0.3093, -0.5161, 0.3298, -0.5316, 0.3318, -0.5345, 0.3126, -0.518, 0.3105, -0.5316, 0.3318, -0.547, 0.3345, -0.5509, 0.3155, -0.5345, 0.3126, -0.547, 0.3345, -0.5623, 0.3381, -0.5671, 0.3193, -0.5509, 0.3155, -0.5623, 0.3381, -0.5773, 0.3424, -0.5831, 0.3238, -0.5671, 0.3193, -0.5773, 0.3424, -0.5921, 0.3474, -0.5988, 0.3292, -0.5831, 0.3238, -0.5921, 0.3474, -0.6067, 0.3532, -0.6143, 0.3354, -0.5988, 0.3292, -0.567, 0.8342, -0.5816, 0.8284, -0.5749, 0.8102, -0.5594, 0.8164, -0.5816, 0.8284, -0.5964, 0.8234, -0.5906, 0.8049, -0.5749, 0.8102, -0.5964, 0.8234, -0.6114, 0.8191, -0.6066, 0.8003, -0.5906, 0.8049, -0.6114, 0.8191, -0.6267, 0.8156, -0.6228, 0.7966, -0.6066, 0.8003, -0.6267, 0.8156, -0.6421, 0.8128, -0.6392, 0.7936, -0.6228, 0.7966, -0.6421, 0.8128, -0.6576, 0.8109, -0.6557, 0.7915, -0.6392, 0.7936, -0.6576, 0.8109, -0.6732, 0.8097, -0.6722, 0.7903, -0.6557, 0.7915, -0.6732, 0.8097, -0.6889, 0.8093, -0.6889, 0.7899, -0.6722, 0.7903, -0.6889, 0.8093, -0.7045, 0.8097, -0.7055, 0.7903, -0.6889, 0.7899, -0.89, 0.2619, -0.8922, 0.2626, -0.9183, 0.1996, -0.9033, 0.1951, -0.8922, 0.2626, -0.8942, 0.2636, -0.9321, 0.207, -0.9183, 0.1996, -0.8942, 0.2636, -0.896, 0.2651, -0.9442, 0.2169, -0.9321, 0.207, -0.896, 0.2651, -0.8975, 0.2669, -0.9541, 0.229, -0.9442, 0.2169, -0.8975, 0.2669, -0.8986, 0.2689, -0.9615, 0.2428, -0.9541, 0.229, -0.8986, 0.2689, -0.8992, 0.2711, -0.966, 0.2578, -0.9615, 0.2428, -0.8992, 0.2711, -0.8995, 0.2734, -0.9676, 0.2734, -0.966, 0.2578, -0.876, 0.3539, -0.8762, 0.3517, -0.8094, 0.3384, -0.8079, 0.3539, -0.8762, 0.3517, -0.8769, 0.3495, -0.814, 0.3234, -0.8094, 0.3384, -0.8769, 0.3495, -0.878, 0.3474, -0.8213, 0.3096, -0.814, 0.3234, -0.878, 0.3474, -0.8794, 0.3457, -0.8313, 0.2975, -0.8213, 0.3096, -0.8794, 0.3457, -0.8812, 0.3442, -0.8434, 0.2876, -0.8313, 0.2975, -0.8812, 0.3442, -0.8832, 0.3431, -0.8572, 0.2802, -0.8434, 0.2876, -0.8832, 0.3431, -0.8854, 0.3424, -0.8721, 0.2757, -0.8572, 0.2802, -0.8854, 0.3424, -0.8877, 0.3422, -0.8877, 0.2741, -0.8721, 0.2757, -0.8877, 0.3422, -0.89, 0.3424, -0.9033, 0.2757, -0.8877, 0.2741, -0.89, 0.3424, -0.8922, 0.3431, -0.9183, 0.2802, -0.9033, 0.2757, -0.8922, 0.3431, -0.8942, 0.3442, -0.9321, 0.2876, -0.9183, 0.2802, -0.8942, 0.3442, -0.896, 0.3457, -0.9442, 0.2975, -0.9321, 0.2876, -0.896, 0.3457, -0.8975, 0.3474, -0.9541, 0.3096, -0.9442, 0.2975, -0.8975, 0.3474, -0.8986, 0.3495, -0.9615, 0.3234, -0.9541, 0.3096, -0.8986, 0.3495, -0.8992, 0.3517, -0.966, 0.3384, -0.9615, 0.3234, -0.8992, 0.3517, -0.8995, 0.3539, -0.9676, 0.3539, -0.966, 0.3384, -0.876, 0.2734, -0.8762, 0.2711, -0.8094, 0.2578, -0.8079, 0.2734, -0.8762, 0.2711, -0.8769, 0.2689, -0.814, 0.2428, -0.8094, 0.2578, -0.8769, 0.2689, -0.878, 0.2669, -0.8213, 0.229, -0.814, 0.2428, -0.878, 0.2669, -0.8794, 0.2651, -0.8313, 0.2169, -0.8213, 0.229, -0.8794, 0.2651, -0.8812, 0.2636, -0.8434, 0.207, -0.8313, 0.2169, -0.8812, 0.2636, -0.8832, 0.2626, -0.8572, 0.1996, -0.8434, 0.207, -0.8832, 0.2626, -0.8854, 0.2619, -0.8721, 0.1951, -0.8572, 0.1996, -0.8854, 0.2619, -0.8877, 0.2617, -0.8877, 0.1936, -0.8721, 0.1951, -0.8877, 0.2617, -0.89, 0.2619, -0.9033, 0.1951, -0.8877, 0.1936, -0.6723, 0.3295, -0.6716, 0.3273, -0.6444, 0.3363, -0.8296, 0.887, -0.8319, 0.887, -0.8319, 0.8368, -0.8296, 0.8368, -0.8411, 0.887, -0.8434, 0.887, -0.8434, 0.8368, -0.8411, 0.8368, -0.8717, 0.887, -0.874, 0.887, -0.874, 0.8368, -0.8717, 0.8368, -0.8273, 0.887, -0.8296, 0.887, -0.8296, 0.8368, -0.8273, 0.8368, -0.8388, 0.887, -0.8411, 0.887, -0.8411, 0.8368, -0.8388, 0.8368, -0.8694, 0.887, -0.8717, 0.887, -0.8717, 0.8368, -0.8694, 0.8368, -0.825, 0.887, -0.8273, 0.887, -0.8273, 0.8368, -0.825, 0.8368, -0.8671, 0.887, -0.8694, 0.887, -0.8694, 0.8368, -0.8671, 0.8368, -0.8227, 0.887, -0.825, 0.887, -0.825, 0.8368, -0.8227, 0.8368, -0.8648, 0.887, -0.8671, 0.887, -0.8671, 0.8368, -0.8648, 0.8368, -0.8947, 0.887, -0.897, 0.887, -0.897, 0.8368, -0.8947, 0.8368, -0.8625, 0.887, -0.8648, 0.887, -0.8648, 0.8368, -0.8625, 0.8368, -0.8924, 0.887, -0.8947, 0.887, -0.8947, 0.8368, -0.8924, 0.8368, -0.8602, 0.887, -0.8625, 0.887, -0.8625, 0.8368, -0.8602, 0.8368, -0.8901, 0.887, -0.8924, 0.887, -0.8924, 0.8368, -0.8901, 0.8368, -0.8572, 0.887, -0.8595, 0.887, -0.8595, 0.8368, -0.8572, 0.8368, -0.8878, 0.887, -0.8901, 0.887, -0.8901, 0.8368, -0.8878, 0.8368, -0.8549, 0.887, -0.8572, 0.887, -0.8572, 0.8368, -0.8549, 0.8368, -0.8855, 0.887, -0.8878, 0.887, -0.8878, 0.8368, -0.8855, 0.8368, -0.8526, 0.887, -0.8549, 0.887, -0.8549, 0.8368, -0.8526, 0.8368, -0.8832, 0.887, -0.8855, 0.887, -0.8855, 0.8368, -0.8832, 0.8368, -0.8503, 0.887, -0.8526, 0.887, -0.8526, 0.8368, -0.8503, 0.8368, -0.8809, 0.887, -0.8832, 0.887, -0.8832, 0.8368, -0.8809, 0.8368, -0.8365, 0.887, -0.8388, 0.887, -0.8388, 0.8368, -0.8365, 0.8368, -0.848, 0.887, -0.8503, 0.887, -0.8503, 0.8368, -0.848, 0.8368, -0.8786, 0.887, -0.8809, 0.887, -0.8809, 0.8368, -0.8786, 0.8368, -0.8342, 0.887, -0.8365, 0.887, -0.8365, 0.8368, -0.8342, 0.8368, -0.8457, 0.887, -0.848, 0.887, -0.848, 0.8368, -0.8457, 0.8368, -0.8763, 0.887, -0.8786, 0.887, -0.8786, 0.8368, -0.8763, 0.8368, -0.8319, 0.887, -0.8342, 0.887, -0.8342, 0.8368, -0.8319, 0.8368, -0.8434, 0.887, -0.8457, 0.887, -0.8457, 0.8368, -0.8434, 0.8368, 0.8749, 0.9374, 0.8751, 0.9322, 0.9374, 0.9374, -0.6727, 0.3317, -0.6723, 0.3295, -0.6444, 0.3363, -0.6547, 0.3096, -0.6526, 0.3088, -0.6444, 0.3363, -0.673, 0.334, -0.6727, 0.3317, -0.6444, 0.3363, -0.6568, 0.3105, -0.6547, 0.3096, -0.6444, 0.3363, -0.6731, 0.3363, -0.673, 0.334, -0.6444, 0.3363, -0.6589, 0.3116, -0.6568, 0.3105, -0.6444, 0.3363, 0.915, 0.8766, 0.9197, 0.8749, 0.9374, 0.9374, -0.6608, 0.3128, -0.6589, 0.3116, -0.6444, 0.3363, 0.9104, 0.8787, 0.915, 0.8766, 0.9374, 0.9374, -0.6626, 0.3142, -0.6608, 0.3128, -0.6444, 0.3363, 0.9059, 0.8811, 0.9104, 0.8787, 0.9374, 0.9374, -0.6644, 0.3157, -0.6626, 0.3142, -0.6444, 0.3363, 0.9017, 0.8839, 0.9059, 0.8811, 0.9374, 0.9374, -0.6659, 0.3174, -0.6644, 0.3157, -0.6444, 0.3363, 0.882, 0.9072, 0.8845, 0.9027, 0.9374, 0.9374, 0.8977, 0.8871, 0.9017, 0.8839, 0.9374, 0.9374, -0.6674, 0.3192, -0.6659, 0.3174, -0.6444, 0.3363, 0.8799, 0.912, 0.882, 0.9072, 0.9374, 0.9374, 0.894, 0.8906, 0.8977, 0.8871, 0.9374, 0.9374, -0.6687, 0.3211, -0.6674, 0.3192, -0.6444, 0.3363, 0.8781, 0.9169, 0.8799, 0.912, 0.9374, 0.9374, 0.8905, 0.8944, 0.894, 0.8906, 0.9374, 0.9374, -0.6698, 0.3231, -0.6687, 0.3211, -0.6444, 0.3363, 0.8767, 0.9219, 0.8781, 0.9169, 0.9374, 0.9374, 0.8874, 0.8984, 0.8905, 0.8944, 0.9374, 0.9374, -0.6708, 0.3251, -0.6698, 0.3231, -0.6444, 0.3363, 0.8757, 0.927, 0.8767, 0.9219, 0.9374, 0.9374, 0.8845, 0.9027, 0.8874, 0.8984, 0.9374, 0.9374, -0.6716, 0.3273, -0.6708, 0.3251, -0.6444, 0.3363, 0.8751, 0.9322, 0.8757, 0.927, 0.9374, 0.9374, 0.25, 0.9374, 0.25, 0.9687, 0.2188, 0.9687, 0.2188, 0.9374, 0.2813, 0.9374, 0.2813, 0.9687, 0.25, 0.9687, 0.25, 0.9374, 0.3125, 0.9374, 0.3125, 0.9687, 0.2813, 0.9687, 0.2813, 0.9374, 0.3438, 0.9374, 0.3438, 0.9687, 0.3125, 0.9687, 0.3125, 0.9374, 0.375, 0.9374, 0.375, 0.9687, 0.3438, 0.9687, 0.3438, 0.9374, 0.4063, 0.9374, 0.4063, 0.9687, 0.375, 0.9687, 0.375, 0.9374, 0.4375, 0.9374, 0.4375, 0.9687, 0.4063, 0.9687, 0.4063, 0.9374, 0.4688, 0.9374, 0.4688, 0.9687, 0.4375, 0.9687, 0.4375, 0.9374, 0.5, 0.9374, 0.5, 0.9687, 0.4688, 0.9687, 0.4688, 0.9374, 0.03134, 0.9374, 0.03134, 0.9687, 0.0001001, 0.9687, 0.0001001, 0.9374, 0.06259, 0.9374, 0.06259, 0.9687, 0.03134, 0.9687, 0.03134, 0.9374, 0.09383, 0.9374, 0.09383, 0.9687, 0.06259, 0.9687, 0.06259, 0.9374, 0.1251, 0.9374, 0.1251, 0.9687, 0.09383, 0.9687, 0.09383, 0.9374, 0.1563, 0.9374, 0.1563, 0.9687, 0.1251, 0.9687, 0.1251, 0.9374, 0.1876, 0.9374, 0.1876, 0.9687, 0.1563, 0.9687, 0.1563, 0.9374, 0.2188, 0.9374, 0.2188, 0.9687, 0.1876, 0.9687, 0.1876, 0.9374, 0.25, 0.9374, 0.25, 0.9687, 0.2188, 0.9687, 0.2188, 0.9374, 0.2813, 0.9374, 0.2813, 0.9687, 0.25, 0.9687, 0.25, 0.9374, 0.3125, 0.9374, 0.3125, 0.9687, 0.2813, 0.9687, 0.2813, 0.9374, 0.3438, 0.9374, 0.3438, 0.9687, 0.3125, 0.9687, 0.3125, 0.9374, 0.375, 0.9374, 0.375, 0.9687, 0.3438, 0.9687, 0.3438, 0.9374, 0.4063, 0.9374, 0.4063, 0.9687, 0.375, 0.9687, 0.375, 0.9374, 0.4375, 0.9374, 0.4375, 0.9687, 0.4063, 0.9687, 0.4063, 0.9374, 0.4688, 0.9374, 0.4688, 0.9687, 0.4375, 0.9687, 0.4375, 0.9374, 0.5, 0.9374, 0.5, 0.9687, 0.4688, 0.9687, 0.4688, 0.9374, 0.03134, 0.9374, 0.03134, 0.9687, 0.0001001, 0.9687, 0.0001001, 0.9374, 0.06259, 0.9374, 0.06259, 0.9687, 0.03134, 0.9687, 0.03134, 0.9374, 0.09383, 0.9374, 0.09383, 0.9687, 0.06259, 0.9687, 0.06259, 0.9374, 0.1251, 0.9374, 0.1251, 0.9687, 0.09383, 0.9687, 0.09383, 0.9374, 0.1563, 0.9374, 0.1563, 0.9687, 0.1251, 0.9687, 0.1251, 0.9374, 0.1876, 0.9374, 0.1876, 0.9687, 0.1563, 0.9687, 0.1563, 0.9374, 0.2188, 0.9374, 0.2188, 0.9687, 0.1876, 0.9687, 0.1876, 0.9374, 0.2188, 0.7499, 0.2188, 0.8749, 0.1876, 0.8749, 0.1876, 0.7499, 0.1876, 0.7499, 0.1876, 0.8749, 0.1563, 0.8749, 0.1563, 0.7499, 0.1563, 0.7499, 0.1563, 0.8749, 0.1251, 0.8749, 0.1251, 0.7499, 0.1251, 0.7499, 0.1251, 0.8749, 0.09383, 0.8749, 0.09383, 0.7499, 0.09383, 0.7499, 0.09383, 0.8749, 0.06259, 0.8749, 0.06259, 0.7499, 0.06259, 0.7499, 0.06259, 0.8749, 0.03134, 0.8749, 0.03134, 0.7499, 0.03134, 0.7499, 0.03134, 0.8749, 0.0001, 0.8749, 0.0001, 0.7499, 0.5, 0.7499, 0.5, 0.8749, 0.4688, 0.8749, 0.4688, 0.7499, 0.4688, 0.7499, 0.4688, 0.8749, 0.4375, 0.8749, 0.4375, 0.7499, 0.4375, 0.7499, 0.4375, 0.8749, 0.4063, 0.8749, 0.4063, 0.7499, 0.4063, 0.7499, 0.4063, 0.8749, 0.375, 0.8749, 0.375, 0.7499, 0.375, 0.7499, 0.375, 0.8749, 0.3438, 0.8749, 0.3438, 0.7499, 0.3438, 0.7499, 0.3438, 0.8749, 0.3125, 0.8749, 0.3125, 0.7499, 0.3125, 0.7499, 0.3125, 0.8749, 0.2813, 0.8749, 0.2813, 0.7499, 0.2813, 0.7499, 0.2813, 0.8749, 0.25, 0.8749, 0.25, 0.7499, 0.25, 0.7499, 0.25, 0.8749, 0.2188, 0.8749, 0.2188, 0.7499, 0.2188, 0.7499, 0.2188, 0.8749, 0.1876, 0.8749, 0.1876, 0.7499, 0.1876, 0.7499, 0.1876, 0.8749, 0.1563, 0.8749, 0.1563, 0.7499, 0.1563, 0.7499, 0.1563, 0.8749, 0.1251, 0.8749, 0.1251, 0.7499, 0.1251, 0.7499, 0.1251, 0.8749, 0.09383, 0.8749, 0.09383, 0.7499, 0.09383, 0.7499, 0.09383, 0.8749, 0.06259, 0.8749, 0.06259, 0.7499, 0.06259, 0.7499, 0.06259, 0.8749, 0.03134, 0.8749, 0.03134, 0.7499, 0.03134, 0.7499, 0.03134, 0.8749, 0.0001, 0.8749, 0.0001, 0.7499, 0.5, 0.7499, 0.5, 0.8749, 0.4688, 0.8749, 0.4688, 0.7499, 0.4688, 0.7499, 0.4688, 0.8749, 0.4375, 0.8749, 0.4375, 0.7499, 0.4375, 0.7499, 0.4375, 0.8749, 0.4063, 0.8749, 0.4063, 0.7499, 0.4063, 0.7499, 0.4063, 0.8749, 0.375, 0.8749, 0.375, 0.7499, 0.375, 0.7499, 0.375, 0.8749, 0.3438, 0.8749, 0.3438, 0.7499, 0.3438, 0.7499, 0.3438, 0.8749, 0.3125, 0.8749, 0.3125, 0.7499, 0.3125, 0.7499, 0.3125, 0.8749, 0.2813, 0.8749, 0.2813, 0.7499, 0.2813, 0.7499, 0.2813, 0.8749, 0.25, 0.8749, 0.25, 0.7499, 0.25, 0.7499, 0.25, 0.8749, 0.2188, 0.8749, 0.2188, 0.7499])
me_cylinder.materials.append(mat_material_002)
me_cylinder.use_remesh_preserve_volume = False
me_cylinder.use_remesh_preserve_attributes = False
me_cylinder.use_mirror_vertex_groups = False
me_cylinder.update()
me_plane_001 = bpy.data.meshes.new('Plane.001')
me_plane_001.from_pydata([(-0.5, -0.5, 1.283), (0.5, -0.5, 1.283), (-0.5, 0.5, 1.283), (0.5, 0.5, 1.283), (0.0, -0.5, 1.283), (0.0, 0.5, 1.283), (-0.25, 0.5, 1.283), (-0.25, -0.5, 1.283), (-0.375, 0.5, 1.283), (-0.375, -0.5, 1.283), (-0.4375, 0.5, 1.283), (-0.4375, -0.5, 1.283), (-0.4688, 0.5, 1.283), (-0.4688, -0.5, 1.283), (-0.4844, 0.5, 1.283), (-0.4844, -0.5, 1.283), (0.5, 0.0, 1.283), (-0.5, 0.0, 1.283), (0.0, 0.0, 1.283), (-0.25, 0.0, 1.283), (-0.375, 0.0, 1.283), (-0.4375, 0.0, 1.283), (-0.4688, 0.0, 1.283), (-0.4844, 0.0, 1.283), (0.5, 0.25, 1.283), (0.0, 0.25, 1.283), (-0.25, 0.25, 1.283), (-0.375, 0.25, 1.283), (-0.4375, 0.25, 1.283), (-0.4688, 0.25, 1.283), (-0.4844, 0.25, 1.283), (-0.5, 0.25, 1.283), (0.5, 0.375, 1.283), (0.0, 0.375, 1.283), (-0.25, 0.375, 1.283), (-0.375, 0.375, 1.283), (-0.4375, 0.375, 1.283), (-0.4688, 0.375, 1.283), (-0.4844, 0.375, 1.283), (-0.5, 0.375, 1.283), (0.5, 0.4375, 1.283), (0.0, 0.4375, 1.283), (-0.25, 0.4375, 1.283), (-0.375, 0.4375, 1.283), (-0.4375, 0.4375, 1.283), (-0.4688, 0.4375, 1.283), (-0.4844, 0.4375, 1.283), (-0.5, 0.4375, 1.283), (0.5, 0.4688, 1.283), (0.0, 0.4688, 1.283), (-0.25, 0.4688, 1.283), (-0.375, 0.4688, 1.283), (-0.4375, 0.4688, 1.283), (-0.4688, 0.4688, 1.283), (-0.4844, 0.4688, 1.283), (-0.5, 0.4688, 1.283), (0.5, 0.4844, 1.283), (0.0, 0.4844, 1.283), (-0.25, 0.4844, 1.283), (-0.375, 0.4844, 1.283), (-0.4375, 0.4844, 1.283), (-0.4688, 0.4844, 1.283), (-0.4844, 0.4844, 1.283), (-0.5, 0.4844, 1.283), (0.5, 0.4922, 1.283), (0.0, 0.4922, 1.283), (-0.25, 0.4922, 1.283), (-0.375, 0.4922, 1.283), (-0.4375, 0.4922, 1.283), (-0.4688, 0.4922, 1.283), (-0.4844, 0.4922, 1.283), (-0.5, 0.4922, 1.283), (-0.4922, 0.5, 1.283), (-0.4922, -0.5, 1.283), (-0.4922, 0.0, 1.283), (-0.4922, 0.25, 1.283), (-0.4922, 0.375, 1.283), (-0.4922, 0.4375, 1.283), (-0.4922, 0.4688, 1.283), (-0.4922, 0.4844, 1.283), (-0.4922, 0.4922, 1.283)], [], [(65, 64, 3, 5), (66, 65, 5, 6), (67, 66, 6, 8), (68, 67, 8, 10), (69, 68, 10, 12), (70, 69, 12, 14), (80, 70, 14, 72), (73, 15, 23, 74), (15, 13, 22, 23), (13, 11, 21, 22), (11, 9, 20, 21), (9, 7, 19, 20), (7, 4, 18, 19), (4, 1, 16, 18), (74, 23, 30, 75), (23, 22, 29, 30), (22, 21, 28, 29), (21, 20, 27, 28), (20, 19, 26, 27), (19, 18, 25, 26), (18, 16, 24, 25), (75, 30, 38, 76), (30, 29, 37, 38), (29, 28, 36, 37), (28, 27, 35, 36), (27, 26, 34, 35), (26, 25, 33, 34), (25, 24, 32, 33), (76, 38, 46, 77), (38, 37, 45, 46), (37, 36, 44, 45), (36, 35, 43, 44), (35, 34, 42, 43), (34, 33, 41, 42), (33, 32, 40, 41), (77, 46, 54, 78), (46, 45, 53, 54), (45, 44, 52, 53), (44, 43, 51, 52), (43, 42, 50, 51), (42, 41, 49, 50), (41, 40, 48, 49), (78, 54, 62, 79), (54, 53, 61, 62), (53, 52, 60, 61), (52, 51, 59, 60), (51, 50, 58, 59), (50, 49, 57, 58), (49, 48, 56, 57), (79, 62, 70, 80), (62, 61, 69, 70), (61, 60, 68, 69), (60, 59, 67, 68), (59, 58, 66, 67), (58, 57, 65, 66), (57, 56, 64, 65), (63, 79, 80, 71), (55, 78, 79, 63), (47, 77, 78, 55), (39, 76, 77, 47), (31, 75, 76, 39), (17, 74, 75, 31), (0, 73, 74, 17), (71, 80, 72, 2)])
_uv = me_plane_001.uv_layers.new(name='UVMap')
_uv.uv.foreach_set('vector', [0.5, 0.9921, 0.0001001, 0.9921, 0.0001001, 0.9999, 0.5, 0.9999, 0.7499, 0.9921, 0.5, 0.9921, 0.5, 0.9999, 0.7499, 0.9999, 0.8749, 0.9921, 0.7499, 0.9921, 0.7499, 0.9999, 0.8749, 0.9999, 0.9374, 0.9921, 0.8749, 0.9921, 0.8749, 0.9999, 0.9374, 0.9999, 0.9687, 0.9921, 0.9374, 0.9921, 0.9374, 0.9999, 0.9687, 0.9999, 0.9843, 0.9921, 0.9687, 0.9921, 0.9687, 0.9999, 0.9843, 0.9999, 0.9921, 0.9921, 0.9843, 0.9921, 0.9843, 0.9999, 0.9921, 0.9999, 0.9921, 9.999e-05, 0.9843, 9.999e-05, 0.9843, 0.5, 0.9921, 0.5, 0.9843, 9.999e-05, 0.9687, 9.999e-05, 0.9687, 0.5, 0.9843, 0.5, 0.9687, 9.999e-05, 0.9374, 9.999e-05, 0.9374, 0.5, 0.9687, 0.5, 0.9374, 9.999e-05, 0.8749, 0.0001, 0.8749, 0.5, 0.9374, 0.5, 0.8749, 0.0001, 0.7499, 0.0001, 0.7499, 0.5, 0.8749, 0.5, 0.7499, 0.0001, 0.5, 0.0001, 0.5, 0.5, 0.7499, 0.5, 0.5, 0.0001, 9.996e-05, 0.0001001, 0.0001, 0.5, 0.5, 0.5, 0.9921, 0.5, 0.9843, 0.5, 0.9843, 0.7499, 0.9921, 0.7499, 0.9843, 0.5, 0.9687, 0.5, 0.9687, 0.7499, 0.9843, 0.7499, 0.9687, 0.5, 0.9374, 0.5, 0.9374, 0.7499, 0.9687, 0.7499, 0.9374, 0.5, 0.8749, 0.5, 0.8749, 0.7499, 0.9374, 0.7499, 0.8749, 0.5, 0.7499, 0.5, 0.7499, 0.7499, 0.8749, 0.7499, 0.7499, 0.5, 0.5, 0.5, 0.5, 0.7499, 0.7499, 0.7499, 0.5, 0.5, 0.0001, 0.5, 0.0001, 0.7499, 0.5, 0.7499, 0.9921, 0.7499, 0.9843, 0.7499, 0.9843, 0.8749, 0.9921, 0.8749, 0.9843, 0.7499, 0.9687, 0.7499, 0.9687, 0.8749, 0.9843, 0.8749, 0.9687, 0.7499, 0.9374, 0.7499, 0.9374, 0.8749, 0.9687, 0.8749, 0.9374, 0.7499, 0.8749, 0.7499, 0.8749, 0.8749, 0.9374, 0.8749, 0.8749, 0.7499, 0.7499, 0.7499, 0.7499, 0.8749, 0.8749, 0.8749, 0.7499, 0.7499, 0.5, 0.7499, 0.5, 0.8749, 0.7499, 0.8749, 0.5, 0.7499, 0.0001, 0.7499, 0.0001001, 0.8749, 0.5, 0.8749, 0.9921, 0.8749, 0.9843, 0.8749, 0.9843, 0.9374, 0.9921, 0.9374, 0.9843, 0.8749, 0.9687, 0.8749, 0.9687, 0.9374, 0.9843, 0.9374, 0.9687, 0.8749, 0.9374, 0.8749, 0.9374, 0.9374, 0.9687, 0.9374, 0.9374, 0.8749, 0.8749, 0.8749, 0.8749, 0.9374, 0.9374, 0.9374, 0.8749, 0.8749, 0.7499, 0.8749, 0.7499, 0.9374, 0.8749, 0.9374, 0.7499, 0.8749, 0.5, 0.8749, 0.5, 0.9374, 0.7499, 0.9374, 0.5, 0.8749, 0.0001001, 0.8749, 0.0001001, 0.9374, 0.5, 0.9374, 0.9921, 0.9374, 0.9843, 0.9374, 0.9843, 0.9687, 0.9921, 0.9687, 0.9843, 0.9374, 0.9687, 0.9374, 0.9687, 0.9687, 0.9843, 0.9687, 0.9687, 0.9374, 0.9374, 0.9374, 0.9374, 0.9687, 0.9687, 0.9687, 0.9374, 0.9374, 0.8749, 0.9374, 0.8749, 0.9687, 0.9374, 0.9687, 0.8749, 0.9374, 0.7499, 0.9374, 0.7499, 0.9687, 0.8749, 0.9687, 0.7499, 0.9374, 0.5, 0.9374, 0.5, 0.9687, 0.7499, 0.9687, 0.5, 0.9374, 0.0001001, 0.9374, 0.0001001, 0.9687, 0.5, 0.9687, 0.9921, 0.9687, 0.9843, 0.9687, 0.9843, 0.9843, 0.9921, 0.9843, 0.9843, 0.9687, 0.9687, 0.9687, 0.9687, 0.9843, 0.9843, 0.9843, 0.9687, 0.9687, 0.9374, 0.9687, 0.9374, 0.9843, 0.9687, 0.9843, 0.9374, 0.9687, 0.8749, 0.9687, 0.8749, 0.9843, 0.9374, 0.9843, 0.8749, 0.9687, 0.7499, 0.9687, 0.7499, 0.9843, 0.8749, 0.9843, 0.7499, 0.9687, 0.5, 0.9687, 0.5, 0.9843, 0.7499, 0.9843, 0.5, 0.9687, 0.0001001, 0.9687, 0.0001001, 0.9843, 0.5, 0.9843, 0.9921, 0.9843, 0.9843, 0.9843, 0.9843, 0.9921, 0.9921, 0.9921, 0.9843, 0.9843, 0.9687, 0.9843, 0.9687, 0.9921, 0.9843, 0.9921, 0.9687, 0.9843, 0.9374, 0.9843, 0.9374, 0.9921, 0.9687, 0.9921, 0.9374, 0.9843, 0.8749, 0.9843, 0.8749, 0.9921, 0.9374, 0.9921, 0.8749, 0.9843, 0.7499, 0.9843, 0.7499, 0.9921, 0.8749, 0.9921, 0.7499, 0.9843, 0.5, 0.9843, 0.5, 0.9921, 0.7499, 0.9921, 0.5, 0.9843, 0.0001001, 0.9843, 0.0001001, 0.9921, 0.5, 0.9921, 0.9999, 0.9843, 0.9921, 0.9843, 0.9921, 0.9921, 0.9999, 0.9921, 0.9999, 0.9687, 0.9921, 0.9687, 0.9921, 0.9843, 0.9999, 0.9843, 0.9999, 0.9374, 0.9921, 0.9374, 0.9921, 0.9687, 0.9999, 0.9687, 0.9999, 0.8749, 0.9921, 0.8749, 0.9921, 0.9374, 0.9999, 0.9374, 0.9999, 0.7499, 0.9921, 0.7499, 0.9921, 0.8749, 0.9999, 0.8749, 0.9999, 0.5, 0.9921, 0.5, 0.9921, 0.7499, 0.9999, 0.7499, 0.9999, 9.999e-05, 0.9921, 9.999e-05, 0.9921, 0.5, 0.9999, 0.5, 0.9999, 0.9921, 0.9921, 0.9921, 0.9921, 0.9999, 0.9999, 0.9999])
me_plane_001.materials.append(mat_material_002)
me_plane_001.use_remesh_preserve_volume = False
me_plane_001.use_remesh_preserve_attributes = False
me_plane_001.use_mirror_vertex_groups = False
me_plane_001.update()

# ---- objects
ob_camera = bpy.data.objects.new('Camera', cam_camera)
ob_plane_template = bpy.data.objects.new('Plane-template', me_plane)
ob_plane_image = bpy.data.objects.new('plane-image', img_blue_tiles_00_png)
ob_cylinder = bpy.data.objects.new('Cylinder', me_cylinder)
ob_sun = bpy.data.objects.new('Sun', light_sun)
ob_plane_template_001 = bpy.data.objects.new('Plane-template.001', me_plane_001)

# ---- transforms, parenting, visibility, modifiers, constraints
ob_camera.location = (7.359, -6.926, 4.958)
ob_camera.rotation_euler = (1.109, 0.0, 0.8149)
ob_camera.lock_rotations_4d = False
ob_camera.empty_display_type = 'ARROWS'
ob_camera.color = (0.0, 0.0, 0.0, 0.0)
ob_camera.display_type = 'WIRE'
ob_camera.lineart.crease_threshold = 0.0
ob_plane_template.location = (2.059, 0.1885, 0.2042)
ob_plane_template.lineart.crease_threshold = 0.0
ob_plane_image.location = (0.0, 0.0, 0.0)
ob_plane_image.scale = (0.3982, 0.3982, 0.7964)
ob_plane_image.empty_display_type = 'IMAGE'
ob_plane_image.empty_display_size = 5.0
ob_plane_image.empty_image_depth = 'BACK'
ob_plane_image.empty_image_side = 'FRONT'
ob_plane_image.lineart.crease_threshold = 0.0
ob_cylinder.location = (0.0, 0.0, 0.0)
ob_cylinder.lineart.crease_threshold = 0.0
ob_sun.location = (0.0, 0.0, 11.63)
ob_sun.rotation_euler = (0.3233, 0.1118, 0.2423)
ob_sun.lineart.crease_threshold = 0.0
ob_plane_template_001.location = (3.154, 0.2217, 0.1394)
ob_plane_template_001.lineart.crease_threshold = 0.0

# ---- collection membership
col_collection.objects.link(ob_camera)
col_collection.objects.link(ob_plane_template)
col_collection.objects.link(ob_plane_image)
col_collection.objects.link(ob_cylinder)
col_collection.objects.link(ob_sun)
col_collection.objects.link(ob_plane_template_001)

# ---- scene / render settings (as saved in the file)
scene.camera = ob_camera
scene.frame_start = 1; scene.frame_end = 250; scene.frame_set(12)
scene.render.engine = 'BLENDER_EEVEE_NEXT'
scene.cycles.use_denoising = False
scene.cycles.samples = 128
scene.cycles.sampling_pattern = 'TABULATED_SOBOL'
scene.cycles.use_adaptive_sampling = False
scene.cycles.use_light_tree = False
scene.view_settings.view_transform = 'Filmic'
bpy.context.view_layer.update()
